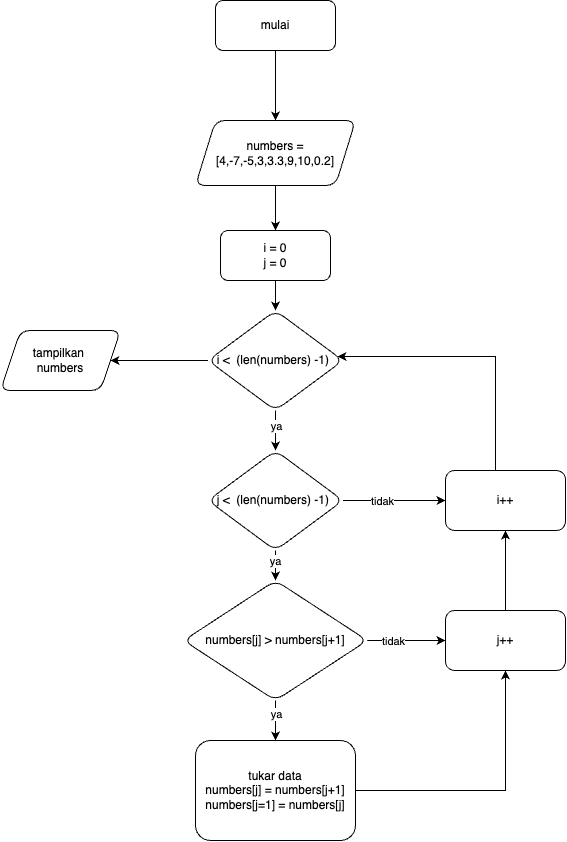

The diagram above was exported from draw.io. Its source (the exported page's mxGraphModel, read from the mxfile embedded in the PNG):
<mxGraphModel dx="1351" dy="923" grid="1" gridSize="10" guides="1" tooltips="1" connect="1" arrows="1" fold="1" page="1" pageScale="1" pageWidth="827" pageHeight="1169" math="0" shadow="0">
  <root>
    <mxCell id="0" />
    <mxCell id="1" parent="0" />
    <mxCell id="onwhWKRPtHlDjzk3k5Ow-4" value="" style="edgeStyle=orthogonalEdgeStyle;rounded=0;orthogonalLoop=1;jettySize=auto;html=1;" edge="1" parent="1" source="onwhWKRPtHlDjzk3k5Ow-2" target="onwhWKRPtHlDjzk3k5Ow-3">
      <mxGeometry relative="1" as="geometry" />
    </mxCell>
    <mxCell id="onwhWKRPtHlDjzk3k5Ow-2" value="mulai" style="rounded=1;whiteSpace=wrap;html=1;" vertex="1" parent="1">
      <mxGeometry x="290" y="70" width="120" height="50" as="geometry" />
    </mxCell>
    <mxCell id="onwhWKRPtHlDjzk3k5Ow-6" value="" style="edgeStyle=orthogonalEdgeStyle;rounded=0;orthogonalLoop=1;jettySize=auto;html=1;" edge="1" parent="1" source="onwhWKRPtHlDjzk3k5Ow-3" target="onwhWKRPtHlDjzk3k5Ow-5">
      <mxGeometry relative="1" as="geometry" />
    </mxCell>
    <mxCell id="onwhWKRPtHlDjzk3k5Ow-3" value="numbers = [4,-7,-5,3,3.3,9,10,0.2]" style="shape=parallelogram;perimeter=parallelogramPerimeter;whiteSpace=wrap;html=1;fixedSize=1;rounded=1;" vertex="1" parent="1">
      <mxGeometry x="270" y="190" width="160" height="65" as="geometry" />
    </mxCell>
    <mxCell id="BOn4ve7QeZOD2MP65BQ6-2" value="" style="edgeStyle=orthogonalEdgeStyle;rounded=0;orthogonalLoop=1;jettySize=auto;html=1;" edge="1" parent="1" source="onwhWKRPtHlDjzk3k5Ow-5" target="BOn4ve7QeZOD2MP65BQ6-1">
      <mxGeometry relative="1" as="geometry" />
    </mxCell>
    <mxCell id="onwhWKRPtHlDjzk3k5Ow-5" value="i = 0&lt;br&gt;j = 0" style="whiteSpace=wrap;html=1;rounded=1;" vertex="1" parent="1">
      <mxGeometry x="295" y="300" width="110" height="50" as="geometry" />
    </mxCell>
    <mxCell id="BOn4ve7QeZOD2MP65BQ6-4" value="" style="edgeStyle=orthogonalEdgeStyle;rounded=0;orthogonalLoop=1;jettySize=auto;html=1;" edge="1" parent="1" source="BOn4ve7QeZOD2MP65BQ6-1" target="BOn4ve7QeZOD2MP65BQ6-3">
      <mxGeometry relative="1" as="geometry" />
    </mxCell>
    <mxCell id="BOn4ve7QeZOD2MP65BQ6-5" value="ya" style="edgeLabel;html=1;align=center;verticalAlign=middle;resizable=0;points=[];" vertex="1" connectable="0" parent="BOn4ve7QeZOD2MP65BQ6-4">
      <mxGeometry x="-0.2" relative="1" as="geometry">
        <mxPoint as="offset" />
      </mxGeometry>
    </mxCell>
    <mxCell id="BOn4ve7QeZOD2MP65BQ6-31" value="" style="edgeStyle=orthogonalEdgeStyle;rounded=0;orthogonalLoop=1;jettySize=auto;html=1;" edge="1" parent="1" source="BOn4ve7QeZOD2MP65BQ6-1" target="BOn4ve7QeZOD2MP65BQ6-30">
      <mxGeometry relative="1" as="geometry" />
    </mxCell>
    <mxCell id="BOn4ve7QeZOD2MP65BQ6-1" value="i &amp;lt;&amp;nbsp; (len(numbers) -1)&amp;nbsp;" style="rhombus;whiteSpace=wrap;html=1;rounded=1;" vertex="1" parent="1">
      <mxGeometry x="282.5" y="380" width="135" height="100" as="geometry" />
    </mxCell>
    <mxCell id="BOn4ve7QeZOD2MP65BQ6-11" value="" style="edgeStyle=orthogonalEdgeStyle;rounded=0;orthogonalLoop=1;jettySize=auto;html=1;" edge="1" parent="1" source="BOn4ve7QeZOD2MP65BQ6-3" target="BOn4ve7QeZOD2MP65BQ6-10">
      <mxGeometry relative="1" as="geometry" />
    </mxCell>
    <mxCell id="BOn4ve7QeZOD2MP65BQ6-12" value="ya" style="edgeLabel;html=1;align=center;verticalAlign=middle;resizable=0;points=[];" vertex="1" connectable="0" parent="BOn4ve7QeZOD2MP65BQ6-11">
      <mxGeometry x="-0.625" y="-1" relative="1" as="geometry">
        <mxPoint as="offset" />
      </mxGeometry>
    </mxCell>
    <mxCell id="BOn4ve7QeZOD2MP65BQ6-24" value="" style="edgeStyle=orthogonalEdgeStyle;rounded=0;orthogonalLoop=1;jettySize=auto;html=1;" edge="1" parent="1" source="BOn4ve7QeZOD2MP65BQ6-3" target="BOn4ve7QeZOD2MP65BQ6-23">
      <mxGeometry relative="1" as="geometry" />
    </mxCell>
    <mxCell id="BOn4ve7QeZOD2MP65BQ6-25" value="tidak" style="edgeLabel;html=1;align=center;verticalAlign=middle;resizable=0;points=[];" vertex="1" connectable="0" parent="BOn4ve7QeZOD2MP65BQ6-24">
      <mxGeometry x="-0.2571" relative="1" as="geometry">
        <mxPoint as="offset" />
      </mxGeometry>
    </mxCell>
    <mxCell id="BOn4ve7QeZOD2MP65BQ6-3" value="j &amp;lt;&amp;nbsp; (len(numbers) -1)&amp;nbsp;" style="rhombus;whiteSpace=wrap;html=1;rounded=1;" vertex="1" parent="1">
      <mxGeometry x="282.5" y="520" width="135" height="100" as="geometry" />
    </mxCell>
    <mxCell id="BOn4ve7QeZOD2MP65BQ6-14" value="" style="edgeStyle=orthogonalEdgeStyle;rounded=0;orthogonalLoop=1;jettySize=auto;html=1;" edge="1" parent="1" source="BOn4ve7QeZOD2MP65BQ6-10" target="BOn4ve7QeZOD2MP65BQ6-13">
      <mxGeometry relative="1" as="geometry" />
    </mxCell>
    <mxCell id="BOn4ve7QeZOD2MP65BQ6-15" value="ya" style="edgeLabel;html=1;align=center;verticalAlign=middle;resizable=0;points=[];" vertex="1" connectable="0" parent="BOn4ve7QeZOD2MP65BQ6-14">
      <mxGeometry x="-0.3909" relative="1" as="geometry">
        <mxPoint as="offset" />
      </mxGeometry>
    </mxCell>
    <mxCell id="BOn4ve7QeZOD2MP65BQ6-20" value="" style="edgeStyle=orthogonalEdgeStyle;rounded=0;orthogonalLoop=1;jettySize=auto;html=1;" edge="1" parent="1" source="BOn4ve7QeZOD2MP65BQ6-10" target="BOn4ve7QeZOD2MP65BQ6-19">
      <mxGeometry relative="1" as="geometry" />
    </mxCell>
    <mxCell id="BOn4ve7QeZOD2MP65BQ6-21" value="tidak" style="edgeLabel;html=1;align=center;verticalAlign=middle;resizable=0;points=[];" vertex="1" connectable="0" parent="BOn4ve7QeZOD2MP65BQ6-20">
      <mxGeometry x="-0.3362" relative="1" as="geometry">
        <mxPoint as="offset" />
      </mxGeometry>
    </mxCell>
    <mxCell id="BOn4ve7QeZOD2MP65BQ6-10" value="numbers[j] &amp;gt; numbers[j+1]" style="rhombus;whiteSpace=wrap;html=1;rounded=1;" vertex="1" parent="1">
      <mxGeometry x="258.12" y="650" width="183.75" height="120" as="geometry" />
    </mxCell>
    <mxCell id="BOn4ve7QeZOD2MP65BQ6-22" style="edgeStyle=orthogonalEdgeStyle;rounded=0;orthogonalLoop=1;jettySize=auto;html=1;entryX=0.5;entryY=1;entryDx=0;entryDy=0;" edge="1" parent="1" source="BOn4ve7QeZOD2MP65BQ6-13" target="BOn4ve7QeZOD2MP65BQ6-19">
      <mxGeometry relative="1" as="geometry" />
    </mxCell>
    <mxCell id="BOn4ve7QeZOD2MP65BQ6-13" value="tukar data&lt;br&gt;numbers[j] = numbers[j+1]&lt;br&gt;numbers[j=1] = numbers[j]" style="whiteSpace=wrap;html=1;rounded=1;" vertex="1" parent="1">
      <mxGeometry x="270" y="810" width="160" height="100" as="geometry" />
    </mxCell>
    <mxCell id="BOn4ve7QeZOD2MP65BQ6-26" style="edgeStyle=orthogonalEdgeStyle;rounded=0;orthogonalLoop=1;jettySize=auto;html=1;" edge="1" parent="1" source="BOn4ve7QeZOD2MP65BQ6-19" target="BOn4ve7QeZOD2MP65BQ6-23">
      <mxGeometry relative="1" as="geometry" />
    </mxCell>
    <mxCell id="BOn4ve7QeZOD2MP65BQ6-19" value="j++" style="whiteSpace=wrap;html=1;rounded=1;" vertex="1" parent="1">
      <mxGeometry x="520.005" y="680" width="120" height="60" as="geometry" />
    </mxCell>
    <mxCell id="BOn4ve7QeZOD2MP65BQ6-27" style="edgeStyle=orthogonalEdgeStyle;rounded=0;orthogonalLoop=1;jettySize=auto;html=1;entryX=0.959;entryY=0.46;entryDx=0;entryDy=0;entryPerimeter=0;" edge="1" parent="1" source="BOn4ve7QeZOD2MP65BQ6-23" target="BOn4ve7QeZOD2MP65BQ6-1">
      <mxGeometry relative="1" as="geometry">
        <Array as="points">
          <mxPoint x="570" y="426" />
        </Array>
      </mxGeometry>
    </mxCell>
    <mxCell id="BOn4ve7QeZOD2MP65BQ6-23" value="i++" style="whiteSpace=wrap;html=1;rounded=1;" vertex="1" parent="1">
      <mxGeometry x="520.01" y="540" width="120" height="60" as="geometry" />
    </mxCell>
    <mxCell id="BOn4ve7QeZOD2MP65BQ6-30" value="tampilkan &lt;br&gt;numbers" style="shape=parallelogram;perimeter=parallelogramPerimeter;whiteSpace=wrap;html=1;fixedSize=1;rounded=1;" vertex="1" parent="1">
      <mxGeometry x="75" y="400" width="120" height="60" as="geometry" />
    </mxCell>
  </root>
</mxGraphModel>